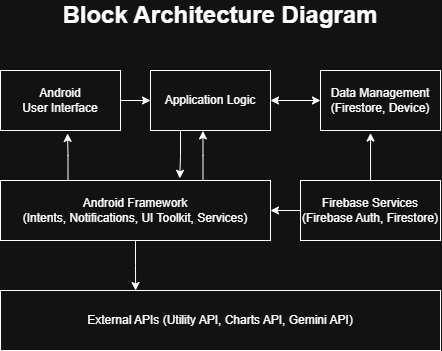

The diagram above was exported from draw.io. Its source (the exported page's mxGraphModel, read from the mxfile embedded in the PNG):
<mxGraphModel dx="1011" dy="608" grid="1" gridSize="10" guides="1" tooltips="1" connect="1" arrows="1" fold="1" page="1" pageScale="1" pageWidth="2000" pageHeight="2000" math="0" shadow="0">
  <root>
    <mxCell id="0" />
    <mxCell id="1" parent="0" />
    <mxCell id="4tyOlkjJEBgOAst2ceB_-4" style="edgeStyle=orthogonalEdgeStyle;rounded=0;orthogonalLoop=1;jettySize=auto;html=1;entryX=0;entryY=0.5;entryDx=0;entryDy=0;" edge="1" parent="1" source="4tyOlkjJEBgOAst2ceB_-1" target="4tyOlkjJEBgOAst2ceB_-2">
      <mxGeometry relative="1" as="geometry" />
    </mxCell>
    <mxCell id="4tyOlkjJEBgOAst2ceB_-1" value="Android&lt;div&gt;User Interface&lt;/div&gt;" style="rounded=0;whiteSpace=wrap;html=1;" vertex="1" parent="1">
      <mxGeometry x="180" y="110" width="120" height="60" as="geometry" />
    </mxCell>
    <mxCell id="4tyOlkjJEBgOAst2ceB_-2" value="Application Logic" style="rounded=0;whiteSpace=wrap;html=1;" vertex="1" parent="1">
      <mxGeometry x="330" y="110" width="120" height="60" as="geometry" />
    </mxCell>
    <mxCell id="4tyOlkjJEBgOAst2ceB_-5" style="edgeStyle=orthogonalEdgeStyle;rounded=0;orthogonalLoop=1;jettySize=auto;html=1;entryX=1;entryY=0.5;entryDx=0;entryDy=0;startArrow=classic;startFill=1;" edge="1" parent="1" source="4tyOlkjJEBgOAst2ceB_-3" target="4tyOlkjJEBgOAst2ceB_-2">
      <mxGeometry relative="1" as="geometry" />
    </mxCell>
    <mxCell id="4tyOlkjJEBgOAst2ceB_-3" value="Data Management&lt;div&gt;(Firestore, Device)&lt;/div&gt;" style="rounded=0;whiteSpace=wrap;html=1;" vertex="1" parent="1">
      <mxGeometry x="500" y="110" width="120" height="60" as="geometry" />
    </mxCell>
    <mxCell id="4tyOlkjJEBgOAst2ceB_-16" style="edgeStyle=orthogonalEdgeStyle;rounded=0;orthogonalLoop=1;jettySize=auto;html=1;" edge="1" parent="1" source="4tyOlkjJEBgOAst2ceB_-7" target="4tyOlkjJEBgOAst2ceB_-8">
      <mxGeometry relative="1" as="geometry" />
    </mxCell>
    <mxCell id="4tyOlkjJEBgOAst2ceB_-7" value="Firebase Services&lt;div&gt;(Firebase Auth, Firestore)&lt;/div&gt;" style="rounded=0;whiteSpace=wrap;html=1;" vertex="1" parent="1">
      <mxGeometry x="480" y="220" width="140" height="60" as="geometry" />
    </mxCell>
    <mxCell id="4tyOlkjJEBgOAst2ceB_-14" style="edgeStyle=orthogonalEdgeStyle;rounded=0;orthogonalLoop=1;jettySize=auto;html=1;exitX=0.25;exitY=0;exitDx=0;exitDy=0;entryX=0.559;entryY=1.049;entryDx=0;entryDy=0;entryPerimeter=0;" edge="1" parent="1" source="4tyOlkjJEBgOAst2ceB_-8" target="4tyOlkjJEBgOAst2ceB_-1">
      <mxGeometry relative="1" as="geometry">
        <mxPoint x="247.66666666666652" y="180" as="targetPoint" />
      </mxGeometry>
    </mxCell>
    <mxCell id="4tyOlkjJEBgOAst2ceB_-8" value="Android Framework&lt;div&gt;(Intents, Notifications, UI Toolkit, Services)&lt;/div&gt;" style="rounded=0;whiteSpace=wrap;html=1;" vertex="1" parent="1">
      <mxGeometry x="180" y="220" width="270" height="60" as="geometry" />
    </mxCell>
    <mxCell id="4tyOlkjJEBgOAst2ceB_-9" value="External APIs (&lt;span style=&quot;background-color: transparent; color: light-dark(rgb(0, 0, 0), rgb(255, 255, 255));&quot;&gt;Utility API, Charts API, Gemini API)&lt;/span&gt;" style="rounded=0;whiteSpace=wrap;html=1;" vertex="1" parent="1">
      <mxGeometry x="180" y="330" width="440" height="60" as="geometry" />
    </mxCell>
    <mxCell id="4tyOlkjJEBgOAst2ceB_-11" style="edgeStyle=orthogonalEdgeStyle;rounded=0;orthogonalLoop=1;jettySize=auto;html=1;exitX=0.25;exitY=1;exitDx=0;exitDy=0;entryX=0.664;entryY=-0.036;entryDx=0;entryDy=0;entryPerimeter=0;" edge="1" parent="1" source="4tyOlkjJEBgOAst2ceB_-2" target="4tyOlkjJEBgOAst2ceB_-8">
      <mxGeometry relative="1" as="geometry" />
    </mxCell>
    <mxCell id="4tyOlkjJEBgOAst2ceB_-13" style="edgeStyle=orthogonalEdgeStyle;rounded=0;orthogonalLoop=1;jettySize=auto;html=1;exitX=0.75;exitY=0;exitDx=0;exitDy=0;entryX=0.437;entryY=1.007;entryDx=0;entryDy=0;entryPerimeter=0;" edge="1" parent="1" source="4tyOlkjJEBgOAst2ceB_-8" target="4tyOlkjJEBgOAst2ceB_-2">
      <mxGeometry relative="1" as="geometry" />
    </mxCell>
    <mxCell id="4tyOlkjJEBgOAst2ceB_-15" style="edgeStyle=orthogonalEdgeStyle;rounded=0;orthogonalLoop=1;jettySize=auto;html=1;entryX=0.417;entryY=1.042;entryDx=0;entryDy=0;entryPerimeter=0;" edge="1" parent="1" source="4tyOlkjJEBgOAst2ceB_-7" target="4tyOlkjJEBgOAst2ceB_-3">
      <mxGeometry relative="1" as="geometry" />
    </mxCell>
    <mxCell id="4tyOlkjJEBgOAst2ceB_-18" style="edgeStyle=orthogonalEdgeStyle;rounded=0;orthogonalLoop=1;jettySize=auto;html=1;entryX=0.307;entryY=0;entryDx=0;entryDy=0;entryPerimeter=0;" edge="1" parent="1" source="4tyOlkjJEBgOAst2ceB_-8" target="4tyOlkjJEBgOAst2ceB_-9">
      <mxGeometry relative="1" as="geometry" />
    </mxCell>
    <mxCell id="4tyOlkjJEBgOAst2ceB_-19" value="&lt;font style=&quot;font-size: 24px;&quot;&gt;Block Architecture Diagram&lt;/font&gt;" style="text;html=1;align=center;verticalAlign=middle;whiteSpace=wrap;rounded=0;fontSize=20;fontStyle=1" vertex="1" parent="1">
      <mxGeometry x="180" y="40" width="440" height="30" as="geometry" />
    </mxCell>
  </root>
</mxGraphModel>